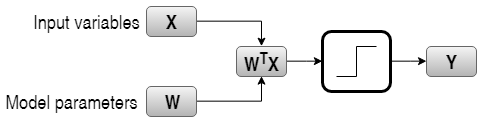

The diagram above was exported from draw.io. Its source (the exported page's mxGraphModel, read from the mxfile embedded in the PNG):
<mxGraphModel dx="1195" dy="683" grid="1" gridSize="10" guides="1" tooltips="1" connect="1" arrows="1" fold="1" page="1" pageScale="1" pageWidth="826" pageHeight="1169" background="#ffffff" math="0" shadow="0">
  <root>
    <mxCell id="0" />
    <mxCell id="1" parent="0" />
    <mxCell id="53dd8bd849ed76f5-1" value="&lt;font style=&quot;font-size: 20px&quot;&gt;Input variables&lt;/font&gt;" style="text;html=1;strokeColor=none;fillColor=none;align=center;verticalAlign=middle;whiteSpace=wrap;overflow=hidden;rounded=1;glass=0;comic=0;" parent="1" vertex="1">
      <mxGeometry x="120" y="164" width="120" height="40" as="geometry" />
    </mxCell>
    <mxCell id="53dd8bd849ed76f5-2" value="&lt;font style=&quot;font-size: 20px&quot;&gt;Model parameters&lt;/font&gt;" style="text;html=1;strokeColor=none;fillColor=none;align=center;verticalAlign=middle;whiteSpace=wrap;overflow=hidden;rounded=1;glass=0;comic=0;" parent="1" vertex="1">
      <mxGeometry x="95" y="244" width="140" height="40" as="geometry" />
    </mxCell>
    <mxCell id="53dd8bd849ed76f5-7" style="edgeStyle=orthogonalEdgeStyle;rounded=0;html=1;entryX=0.5;entryY=0;jettySize=auto;orthogonalLoop=1;" parent="1" source="53dd8bd849ed76f5-3" target="53dd8bd849ed76f5-6" edge="1">
      <mxGeometry relative="1" as="geometry" />
    </mxCell>
    <mxCell id="53dd8bd849ed76f5-3" value="&lt;font style=&quot;font-size: 20px&quot;&gt;&lt;b&gt;X&lt;/b&gt;&lt;/font&gt;" style="text;html=1;align=center;verticalAlign=middle;whiteSpace=wrap;overflow=hidden;rounded=1;glass=0;comic=0;plain-gray" parent="1" vertex="1">
      <mxGeometry x="240" y="169" width="50" height="30" as="geometry" />
    </mxCell>
    <mxCell id="53dd8bd849ed76f5-8" style="edgeStyle=orthogonalEdgeStyle;rounded=0;html=1;entryX=0.5;entryY=1;jettySize=auto;orthogonalLoop=1;" parent="1" source="53dd8bd849ed76f5-5" target="53dd8bd849ed76f5-6" edge="1">
      <mxGeometry relative="1" as="geometry" />
    </mxCell>
    <mxCell id="53dd8bd849ed76f5-5" value="&lt;span style=&quot;font-size: 20px ; line-height: 24px&quot;&gt;&lt;b&gt;W&lt;/b&gt;&lt;/span&gt;" style="text;html=1;align=center;verticalAlign=middle;whiteSpace=wrap;overflow=hidden;rounded=1;glass=0;comic=0;plain-gray" parent="1" vertex="1">
      <mxGeometry x="240" y="249" width="50" height="30" as="geometry" />
    </mxCell>
    <mxCell id="53dd8bd849ed76f5-10" style="edgeStyle=orthogonalEdgeStyle;rounded=0;html=1;entryX=0;entryY=0.5;jettySize=auto;orthogonalLoop=1;" parent="1" source="53dd8bd849ed76f5-6" target="53dd8bd849ed76f5-9" edge="1">
      <mxGeometry relative="1" as="geometry" />
    </mxCell>
    <mxCell id="53dd8bd849ed76f5-6" value="&lt;font style=&quot;font-size: 20px&quot;&gt;&lt;b&gt;W&lt;sup&gt;T&lt;/sup&gt;X&lt;/b&gt;&lt;/font&gt;" style="text;html=1;align=center;verticalAlign=middle;whiteSpace=wrap;overflow=hidden;rounded=1;glass=0;comic=0;plain-gray" parent="1" vertex="1">
      <mxGeometry x="330" y="209" width="50" height="30" as="geometry" />
    </mxCell>
    <mxCell id="53dd8bd849ed76f5-12" style="edgeStyle=orthogonalEdgeStyle;rounded=0;html=1;entryX=0;entryY=0.5;jettySize=auto;orthogonalLoop=1;" parent="1" source="53dd8bd849ed76f5-9" target="53dd8bd849ed76f5-11" edge="1">
      <mxGeometry relative="1" as="geometry" />
    </mxCell>
    <mxCell id="53dd8bd849ed76f5-11" value="&lt;span style=&quot;font-size: 20px ; line-height: 24px&quot;&gt;&lt;b&gt;Y&lt;/b&gt;&lt;/span&gt;" style="text;html=1;align=center;verticalAlign=middle;whiteSpace=wrap;overflow=hidden;rounded=1;glass=0;comic=0;plain-gray" parent="1" vertex="1">
      <mxGeometry x="520" y="209" width="50" height="30" as="geometry" />
    </mxCell>
    <mxCell id="53dd8bd849ed76f5-14" value="" style="group" parent="1" vertex="1" connectable="0">
      <mxGeometry x="416" y="194" width="68" height="60" as="geometry" />
    </mxCell>
    <mxCell id="53dd8bd849ed76f5-9" value="" style="whiteSpace=wrap;html=1;rounded=1;glass=0;comic=0;strokeColor=#000000;strokeWidth=3;fillColor=#ffffff;align=left;" parent="53dd8bd849ed76f5-14" vertex="1">
      <mxGeometry width="68" height="60" as="geometry" />
    </mxCell>
    <mxCell id="53dd8bd849ed76f5-13" value="" style="endArrow=none;html=1;endFill=0;rounded=0;" parent="53dd8bd849ed76f5-14" edge="1">
      <mxGeometry width="50" height="50" relative="1" as="geometry">
        <mxPoint x="14" y="45" as="sourcePoint" />
        <mxPoint x="54" y="15" as="targetPoint" />
        <Array as="points">
          <mxPoint x="34" y="45" />
          <mxPoint x="34" y="15" />
        </Array>
      </mxGeometry>
    </mxCell>
  </root>
</mxGraphModel>